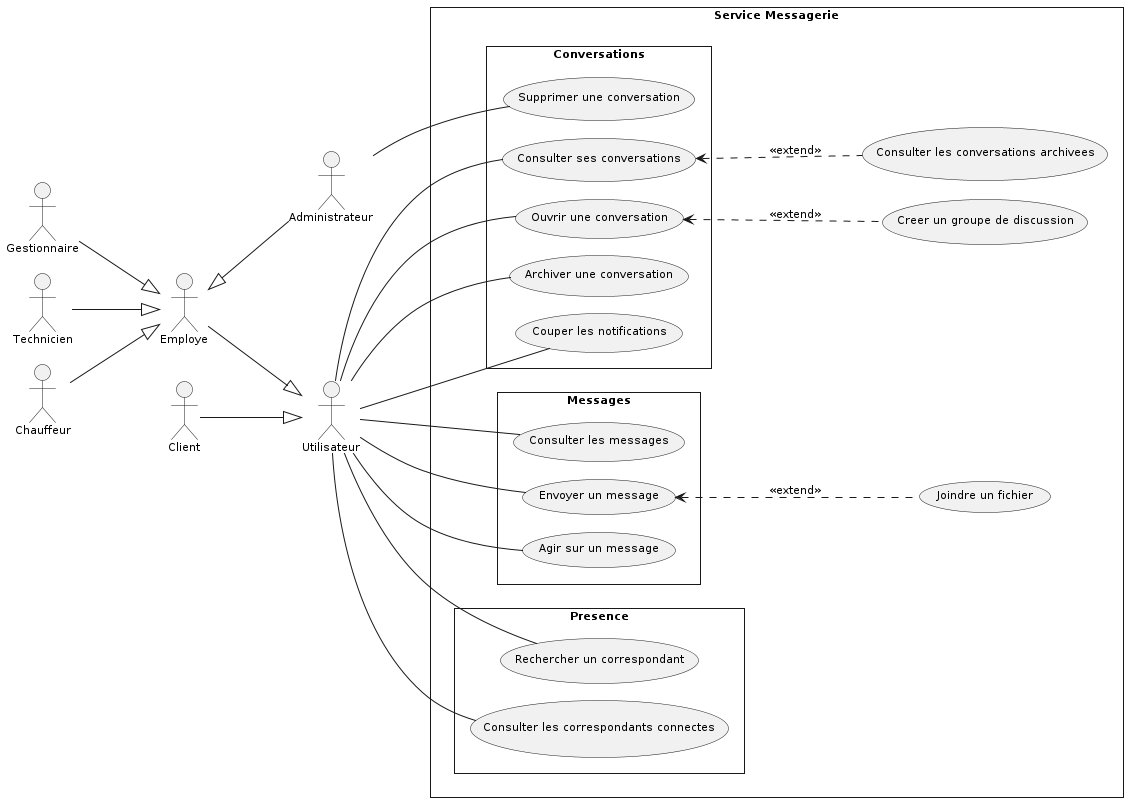

The diagram above was rendered by PlantUML. Its source (embedded in the PNG):
@startuml
skinparam style strictuml
skinparam packageStyle rectangle
skinparam shadowing false
skinparam defaultFontName Verdana
skinparam defaultFontSize 11
skinparam backgroundColor #FFFFFF
skinparam nodesep 18
skinparam ranksep 80
left to right direction

' Acteurs, alignes a gauche : les porteurs d'associations sont
' accoles a la frontiere, les acteurs structurels a leur gauche
actor "Utilisateur" as Utilisateur
actor "Employe" as Employe
actor "Administrateur" as Administrateur
actor "Gestionnaire" as Gestionnaire
actor "Technicien" as Technicien
actor "Chauffeur" as Chauffeur
actor "Client" as Client

' Generalisation : triangle creux, de l'enfant vers le parent
Employe -down-|> Utilisateur
Client -down-|> Utilisateur
Administrateur -up-|> Employe
Gestionnaire -down-|> Employe
Technicien -down-|> Employe
Chauffeur -down-|> Employe

rectangle "Service Messagerie" {
  package "Conversations" {
    usecase "Consulter ses conversations" as UC_Consulter_ses_conversations
    usecase "Ouvrir une conversation" as UC_Ouvrir_une_conversation
    usecase "Archiver une conversation" as UC_Archiver_une_conversation
    usecase "Couper les notifications" as UC_Couper_les_notifications
    usecase "Supprimer une conversation" as UC_Supprimer_une_conversation
  }
  package "Messages" {
    usecase "Consulter les messages" as UC_Consulter_les_messages
    usecase "Envoyer un message" as UC_Envoyer_un_message
    usecase "Agir sur un message" as UC_Agir_sur_un_message
  }
  package "Presence" {
    usecase "Consulter les correspondants connectes" as UC_Consulter_les_correspondants_conne
    usecase "Rechercher un correspondant" as UC_Rechercher_un_correspondant
  }
  usecase "Consulter les conversations archivees" as UC_Consulter_les_conversations_archiv
  usecase "Creer un groupe de discussion" as UC_Creer_un_groupe_de_discussion
  usecase "Joindre un fichier" as UC_Joindre_un_fichier
}

' Associations : trait continu sans fleche (relation d'association)
Utilisateur -- UC_Consulter_ses_conversations
Utilisateur -- UC_Ouvrir_une_conversation
Utilisateur -- UC_Archiver_une_conversation
Utilisateur -- UC_Couper_les_notifications
Utilisateur -- UC_Consulter_les_messages
Utilisateur -- UC_Envoyer_un_message
Utilisateur -- UC_Agir_sur_un_message
Utilisateur -- UC_Consulter_les_correspondants_conne
Utilisateur -- UC_Rechercher_un_correspondant
Administrateur -- UC_Supprimer_une_conversation

' << extend >> : la pointe designe le cas de base
UC_Envoyer_un_message <.. UC_Joindre_un_fichier : << extend >>
UC_Ouvrir_une_conversation <.. UC_Creer_un_groupe_de_discussion : << extend >>
UC_Consulter_ses_conversations <.. UC_Consulter_les_conversations_archiv : << extend >>
@enduml